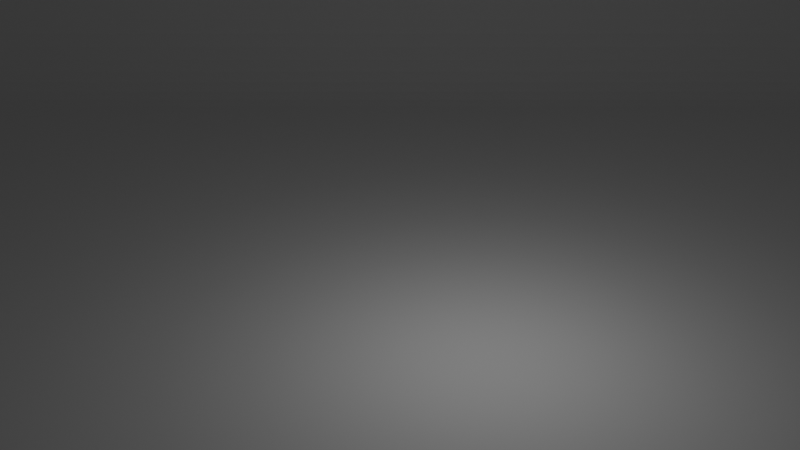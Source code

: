 # Source: 02_fix_pdb.blend  (saved by Blender 4.0.36; exported with 4.5.12 LTS)
import bpy
from mathutils import Matrix  # noqa: F401  (used for matrix-valued properties, if any)

bpy.ops.wm.read_factory_settings(use_empty=True)
scene = bpy.context.scene
scene.name = 'Scene'

# ---- collections
col_environment = bpy.data.collections.new('Environment'); scene.collection.children.link(col_environment)

# ---- world
world_world = bpy.data.worlds.new('World'); scene.world = world_world
world_world.use_nodes = True; world_world.node_tree.nodes.clear()
_N = world_world.node_tree.nodes; _L = world_world.node_tree.links
n0 = _N.new('ShaderNodeOutputWorld'); n0.name = 'World Output'; n0.location = (300, 300)
n1 = _N.new('ShaderNodeBackground'); n1.name = 'Background'; n1.location = (10, 300)
n1.inputs[0].default_value = (0.05088, 0.05088, 0.05088, 1.0)
_L.new(n1.outputs[0], n0.inputs[0])
n0.is_active_output = True
world_world.color = (0.05088, 0.05088, 0.05088)
world_world.use_sun_shadow = False
world_world.sun_shadow_jitter_overblur = 0.0

# ---- cameras
cam_camera = bpy.data.cameras.new('Camera')
cam_camera.clip_end = 100.0
cam_camera.ortho_scale = 7.314

# ---- lights
light_light = bpy.data.lights.new('Light', 'POINT')
light_light.transmission_factor = 0.0
light_light.use_shadow = False
light_light.use_soft_falloff = False
light_light.energy = 1000.0
light_light.shadow_soft_size = 0.1
light_light.shadow_maximum_resolution = 0.006
light_light.use_absolute_resolution = True

# ---- meshes
me_plane_001 = bpy.data.meshes.new('Plane.001')
me_plane_001.from_pydata([(-29.16, -29.16, 0.0), (29.16, -29.16, 0.0), (-29.16, 29.16, 16.98), (29.16, 29.16, 16.98), (-29.16, 19.87, 0.0), (-29.16, 29.16, 9.291), (-29.16, 20.91, 0.05842), (-29.16, 21.93, 0.2329), (-29.16, 22.93, 0.5214), (-29.16, 23.9, 0.9201), (-29.16, 24.81, 1.424), (-29.16, 25.66, 2.027), (-29.16, 26.44, 2.721), (-29.16, 27.13, 3.498), (-29.16, 27.73, 4.348), (-29.16, 28.24, 5.26), (-29.16, 28.64, 6.222), (-29.16, 28.92, 7.223), (-29.16, 29.1, 8.25), (29.16, 29.16, 9.291), (29.16, 19.87, 0.0), (29.16, 29.1, 8.25), (29.16, 28.92, 7.223), (29.16, 28.64, 6.222), (29.16, 28.24, 5.26), (29.16, 27.73, 4.348), (29.16, 27.13, 3.498), (29.16, 26.44, 2.721), (29.16, 25.66, 2.027), (29.16, 24.81, 1.424), (29.16, 23.9, 0.9201), (29.16, 22.93, 0.5214), (29.16, 21.93, 0.2329), (29.16, 20.91, 0.05842)], [], [(5, 19, 3, 2), (19, 5, 18, 21), (21, 18, 17, 22), (22, 17, 16, 23), (23, 16, 15, 24), (24, 15, 14, 25), (25, 14, 13, 26), (26, 13, 12, 27), (27, 12, 11, 28), (28, 11, 10, 29), (29, 10, 9, 30), (30, 9, 8, 31), (31, 8, 7, 32), (32, 7, 6, 33), (33, 6, 4, 20), (0, 1, 20, 4)])
_uv = me_plane_001.uv_layers.new(name='UVMap')
_uv.uv.foreach_set('vector', [0.0, 1.0, 1.0, 1.0, 1.0, 1.0, 0.0, 1.0, 1.0, 1.0, 0.0, 1.0, 0.0, 1.0, 1.0, 1.0, 1.0, 1.0, 0.0, 1.0, 0.0, 1.0, 1.0, 1.0, 1.0, 1.0, 0.0, 1.0, 0.0, 1.0, 1.0, 1.0, 1.0, 1.0, 0.0, 1.0, 0.0, 1.0, 1.0, 1.0, 1.0, 1.0, 0.0, 1.0, 0.0, 1.0, 1.0, 1.0, 1.0, 1.0, 0.0, 1.0, 0.0, 1.0, 1.0, 1.0, 1.0, 1.0, 0.0, 1.0, 0.0, 1.0, 1.0, 1.0, 1.0, 1.0, 0.0, 1.0, 0.0, 0.94, 1.0, 0.94, 1.0, 0.94, 0.0, 0.94, 0.0, 0.9254, 1.0, 0.9254, 1.0, 0.9254, 0.0, 0.9254, 0.0, 0.9098, 1.0, 0.9098, 1.0, 0.9098, 0.0, 0.9098, 0.0, 0.8933, 1.0, 0.8933, 1.0, 0.8933, 0.0, 0.8933, 0.0, 0.8761, 1.0, 0.8761, 1.0, 0.8761, 0.0, 0.8761, 0.0, 0.8585, 1.0, 0.8585, 1.0, 0.8585, 0.0, 0.8585, 0.0, 0.8407, 1.0, 0.8407, 0.0, 0.0, 1.0, 0.0, 1.0, 0.8407, 0.0, 0.8407])
me_plane_001.update()

# ---- objects
ob_plane = bpy.data.objects.new('Plane', me_plane_001)
ob_light = bpy.data.objects.new('Light', light_light)
ob_camera = bpy.data.objects.new('Camera', cam_camera)

# ---- transforms, parenting, visibility, modifiers, constraints
ob_plane.location = (-4.874, 4.594, -4.999)
ob_plane.rotation_euler = (0.0, 0.0, 0.8149)
ob_light.location = (4.076, 1.005, 5.904)
ob_light.rotation_euler = (0.6503, 0.05522, 1.866)
ob_light.lock_rotations_4d = False
ob_light.empty_display_type = 'ARROWS'
ob_light.color = (0.0, 0.0, 0.0, 0.0)
ob_light.hide_select = True
ob_light.lineart.crease_threshold = 0.0
ob_camera.location = (28.43, -26.79, 19.36)
ob_camera.rotation_euler = (1.109, 0.0, 0.8149)
ob_camera.lock_rotations_4d = False
ob_camera.empty_display_type = 'ARROWS'
ob_camera.color = (0.0, 0.0, 0.0, 0.0)
ob_camera.display_type = 'WIRE'
ob_camera.lineart.crease_threshold = 0.0

# ---- collection membership
scene.collection.objects.link(ob_plane)
col_environment.objects.link(ob_light)
col_environment.objects.link(ob_camera)

# ---- scene / render settings (as saved in the file)
scene.camera = ob_camera
scene.frame_start = 1; scene.frame_end = 250; scene.frame_set(1)
scene.render.engine = 'BLENDER_EEVEE_NEXT'
scene.cycles.sampling_pattern = 'TABULATED_SOBOL'
scene.eevee.use_gtao = True
bpy.context.view_layer.update()
